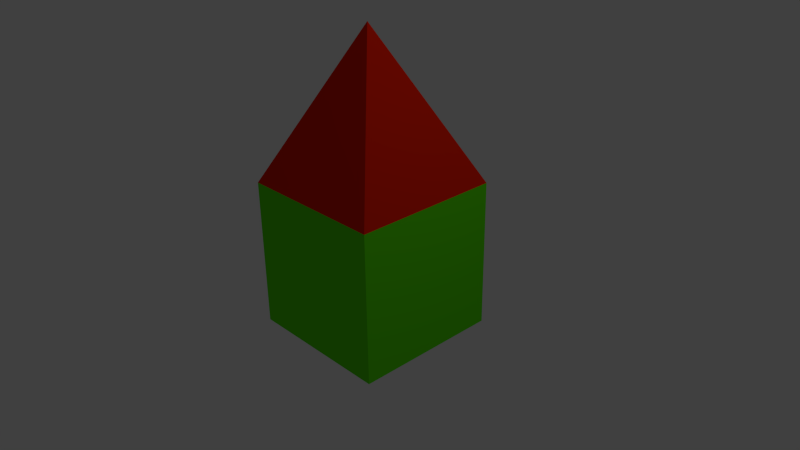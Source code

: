 # Source: haus.blend  (saved by Blender 2.68.2; exported with 4.5.12 LTS)
import bpy
from mathutils import Matrix  # noqa: F401  (used for matrix-valued properties, if any)

bpy.ops.wm.read_factory_settings(use_empty=True)
scene = bpy.context.scene
scene.name = 'Scene'

# ---- collections
col_collection_1 = bpy.data.collections.new('Collection 1'); scene.collection.children.link(col_collection_1)

# ---- materials (node trees are filled in below, after node groups)
mat_m1 = bpy.data.materials.new('m1')
mat_m1.alpha_threshold = 0.0
mat_m1.use_transparent_shadow = False
mat_m1.diffuse_color = (0.8, 0.01591, 0.0, 1.0)
mat_m1.roughness = 0.5
mat_m1.line_color = (0.0, 0.0, 0.0, 1.0)
mat_m2 = bpy.data.materials.new('m2')
mat_m2.alpha_threshold = 0.0
mat_m2.use_transparent_shadow = False
mat_m2.diffuse_color = (0.1085, 0.8, 0.0, 1.0)
mat_m2.roughness = 0.5
mat_m2.line_color = (0.0, 0.0, 0.0, 1.0)

# ---- material node trees

# ---- world
world_world = bpy.data.worlds.new('World'); scene.world = world_world
world_world.color = (0.05088, 0.05088, 0.05088)
world_world.use_sun_shadow = False
world_world.sun_shadow_jitter_overblur = 0.0
world_world.cycles.sampling_method = 'MANUAL'
world_world.cycles.sample_map_resolution = 256

# ---- cameras
cam_camera = bpy.data.cameras.new('Camera')
cam_camera.clip_end = 100.0
cam_camera.lens = 35.0
cam_camera.sensor_width = 32.0
cam_camera.sensor_height = 18.0
cam_camera.ortho_scale = 7.314
cam_camera.dof.focus_distance = 0.0
cam_camera.dof.aperture_fstop = 128.0

# ---- lights
light_lamp = bpy.data.lights.new('Lamp', 'POINT')
light_lamp.transmission_factor = 0.0
light_lamp.cutoff_distance = 30.0
light_lamp.energy = 100.0
light_lamp.shadow_buffer_clip_start = 1.001
light_lamp.shadow_soft_size = 0.1
light_lamp.shadow_maximum_resolution = 0.006
light_lamp.use_absolute_resolution = True
light_lamp.cycles.use_multiple_importance_sampling = False

# ---- meshes
me_plane = bpy.data.meshes.new('Plane')
me_plane.from_pydata([(1.0, -1.0, 0.0), (-1.0, -1.0, 0.0), (1.0, 1.0, 0.0), (-1.0, 1.0, 0.0), (0.0, 0.0, 2.0)], [], [(1, 3, 2, 0), (2, 3, 4), (0, 2, 4), (3, 1, 4), (1, 0, 4)])
me_plane.materials.append(mat_m1)
me_plane.use_remesh_preserve_volume = False
me_plane.use_remesh_preserve_attributes = False
me_plane.use_mirror_vertex_groups = False
me_plane.update()
me_cube = bpy.data.meshes.new('Cube')
me_cube.from_pydata([(1.0, 1.0, -1.0), (1.0, -1.0, -1.0), (-1.0, -1.0, -1.0), (-1.0, 1.0, -1.0), (1.0, 1.0, 1.0), (1.0, -1.0, 1.0), (-1.0, -1.0, 1.0), (-1.0, 1.0, 1.0)], [], [(0, 1, 2, 3), (4, 7, 6, 5), (0, 4, 5, 1), (1, 5, 6, 2), (2, 6, 7, 3), (4, 0, 3, 7)])
me_cube.materials.append(mat_m2)
me_cube.use_remesh_preserve_volume = False
me_cube.use_remesh_preserve_attributes = False
me_cube.use_mirror_vertex_groups = False
me_cube.update()

# ---- objects
ob_plane = bpy.data.objects.new('Plane', me_plane)
ob_cube = bpy.data.objects.new('Cube', me_cube)
ob_lamp = bpy.data.objects.new('Lamp', light_lamp)
ob_camera = bpy.data.objects.new('Camera', cam_camera)

# ---- transforms, parenting, visibility, modifiers, constraints
ob_plane.location = (0.0, 0.0, 1.0)
ob_plane.lineart.crease_threshold = 0.0
ob_cube.location = (0.0, 0.0, 0.0)
ob_cube.lock_rotations_4d = False
ob_cube.empty_display_type = 'ARROWS'
ob_cube.lineart.crease_threshold = 0.0
ob_lamp.location = (4.076, 1.005, 5.904)
ob_lamp.rotation_euler = (0.6503, 0.05522, 1.866)
ob_lamp.lock_rotations_4d = False
ob_lamp.empty_display_type = 'ARROWS'
ob_lamp.color = (0.0, 0.0, 0.0, 0.0)
ob_lamp.lineart.crease_threshold = 0.0
ob_camera.location = (7.481, -6.508, 5.344)
ob_camera.rotation_euler = (1.109, 0.01082, 0.8149)
ob_camera.lock_rotations_4d = False
ob_camera.empty_display_type = 'ARROWS'
ob_camera.color = (0.0, 0.0, 0.0, 0.0)
ob_camera.display_type = 'WIRE'
ob_camera.lineart.crease_threshold = 0.0

# ---- collection membership
col_collection_1.objects.link(ob_plane)
col_collection_1.objects.link(ob_cube)
col_collection_1.objects.link(ob_lamp)
col_collection_1.objects.link(ob_camera)

# ---- scene / render settings (as saved in the file)
scene.camera = ob_camera
scene.frame_start = 1; scene.frame_end = 250; scene.frame_set(1)
scene.render.engine = 'BLENDER_EEVEE_NEXT'
scene.render.image_settings.color_mode = 'RGB'
scene.render.image_settings.compression = 90
scene.render.resolution_percentage = 50
scene.render.dither_intensity = 0.0
scene.cycles.use_denoising = False
scene.cycles.samples = 10
scene.cycles.sampling_pattern = 'TABULATED_SOBOL'
scene.cycles.light_sampling_threshold = 0.0
scene.cycles.use_adaptive_sampling = False
scene.cycles.use_light_tree = False
scene.cycles.blur_glossy = 0.0
scene.cycles.volume_bounces = 1
scene.cycles.pixel_filter_type = 'GAUSSIAN'
scene.cycles.sample_clamp_indirect = 0.0
scene.view_settings.view_transform = 'Standard'
bpy.context.view_layer.update()
